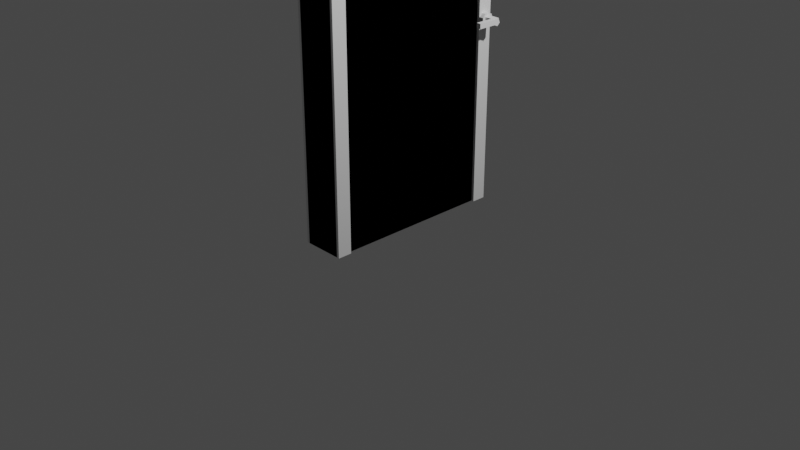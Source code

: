 # Source: Door.blend  (saved by Blender 2.82.7; exported with 4.5.12 LTS)
import bpy
from mathutils import Matrix  # noqa: F401  (used for matrix-valued properties, if any)

bpy.ops.wm.read_factory_settings(use_empty=True)
scene = bpy.context.scene
scene.name = 'Scene'

# ---- collections
col_collection = bpy.data.collections.new('Collection'); scene.collection.children.link(col_collection)

# ---- materials (node trees are filled in below, after node groups)
mat_material = bpy.data.materials.new('Material')
mat_material.alpha_threshold = 0.0
mat_material.use_transparent_shadow = False
mat_material.line_color = (0.0, 0.0, 0.0, 1.0)

# ---- material node trees
mat_material.use_nodes = True; mat_material.node_tree.nodes.clear()
_N = mat_material.node_tree.nodes; _L = mat_material.node_tree.links
n0 = _N.new('ShaderNodeOutputMaterial'); n0.name = 'Material Output'; n0.location = (300, 300)
n1 = _N.new('ShaderNodeBsdfPrincipled'); n1.name = 'Principled BSDF'; n1.location = (10, 300)
n1.distribution = 'GGX'
n1.subsurface_method = 'BURLEY'
n1.inputs[2].default_value = 0.4
n1.inputs[3].default_value = 1.45
n1.inputs[27].default_value = (0.0, 0.0, 0.0, 1.0)
n1.inputs[28].default_value = 1.0
_L.new(n1.outputs[0], n0.inputs[0])
n0.is_active_output = True

# ---- world
world_world = bpy.data.worlds.new('World'); scene.world = world_world
world_world.use_nodes = True; world_world.node_tree.nodes.clear()
_N = world_world.node_tree.nodes; _L = world_world.node_tree.links
n0 = _N.new('ShaderNodeOutputWorld'); n0.name = 'World Output'; n0.location = (300, 300)
n1 = _N.new('ShaderNodeBackground'); n1.name = 'Background'; n1.location = (10, 300)
n1.inputs[0].default_value = (0.05088, 0.05088, 0.05088, 1.0)
_L.new(n1.outputs[0], n0.inputs[0])
n0.is_active_output = True
world_world.color = (0.05088, 0.05088, 0.05088)
world_world.use_sun_shadow = False
world_world.sun_shadow_jitter_overblur = 0.0

# ---- cameras
cam_camera = bpy.data.cameras.new('Camera')
cam_camera.clip_end = 100.0
cam_camera.ortho_scale = 7.314

# ---- lights
light_light = bpy.data.lights.new('Light', 'POINT')
light_light.transmission_factor = 0.0
light_light.energy = 1000.0
light_light.shadow_soft_size = 0.1
light_light.shadow_maximum_resolution = 0.006
light_light.use_absolute_resolution = True

# ---- meshes
me_cube = bpy.data.meshes.new('Cube')
me_cube.from_pydata([(1.0, 1.0, 1.0), (1.0, 1.0, -1.0), (1.0, -1.0, 1.0), (1.0, -1.0, -1.0), (-1.0, 1.0, 1.0), (-1.0, 1.0, -1.0), (-1.0, -1.0, 1.0), (-1.0, -1.0, -1.0), (-1.0, -0.8479, -1.0), (1.0, -0.8479, 1.0), (-1.0, -0.8479, 1.0), (1.0, -0.8479, -1.0), (1.0, 1.0, 0.9225), (-1.0, -1.0, 0.9225), (1.0, -1.0, 0.9225), (-1.0, 1.0, 0.9225), (1.0, -0.8479, 0.9225), (-1.0, -0.8479, 0.9225), (1.138, -1.0, 0.9225), (1.138, -1.0, -1.0), (1.138, -0.8479, 1.0), (1.138, -1.0, 1.0), (1.138, 1.0, 1.0), (1.138, -0.8479, -1.0), (1.138, -0.8479, 0.9225), (1.138, 1.0, 0.9225)], [], [(9, 10, 6, 2), (14, 2, 6, 13), (17, 10, 4, 15), (8, 11, 3, 7), (0, 9, 20, 22), (15, 4, 0, 12), (3, 11, 23, 19), (5, 1, 11, 8), (13, 6, 10, 17), (0, 4, 10, 9), (7, 13, 17, 8), (1, 12, 16, 11), (5, 15, 12, 1), (14, 3, 19, 18), (8, 17, 15, 5), (3, 14, 13, 7), (24, 20, 21, 18), (25, 22, 20, 24), (23, 24, 18, 19), (2, 14, 18, 21), (12, 0, 22, 25), (9, 2, 21, 20), (16, 12, 25, 24), (11, 16, 24, 23)])
_uv = me_cube.uv_layers.new(name='UVMap')
_uv.uv.foreach_set('vector', [0.625, 0.731, 0.875, 0.731, 0.875, 0.75, 0.625, 0.75, 0.6153, 0.75, 0.625, 0.75, 0.625, 1.0, 0.6153, 1.0, 0.6153, 0.01901, 0.625, 0.01901, 0.625, 0.25, 0.6153, 0.25, 0.125, 0.731, 0.375, 0.731, 0.375, 0.75, 0.125, 0.75, 0.625, 0.5, 0.625, 0.731, 0.625, 0.731, 0.625, 0.5, 0.6153, 0.25, 0.625, 0.25, 0.625, 0.5, 0.6153, 0.5, 0.375, 0.75, 0.375, 0.731, 0.375, 0.731, 0.375, 0.75, 0.125, 0.5, 0.375, 0.5, 0.375, 0.731, 0.125, 0.731, 0.6153, 0.0, 0.625, 0.0, 0.625, 0.01901, 0.6153, 0.01901, 0.625, 0.5, 0.875, 0.5, 0.875, 0.731, 0.625, 0.731, 0.375, 0.0, 0.6153, 0.0, 0.6153, 0.01901, 0.375, 0.01901, 0.375, 0.5, 0.6153, 0.5, 0.6153, 0.731, 0.375, 0.731, 0.375, 0.25, 0.6153, 0.25, 0.6153, 0.5, 0.375, 0.5, 0.6153, 0.75, 0.375, 0.75, 0.375, 0.75, 0.6153, 0.75, 0.375, 0.01901, 0.6153, 0.01901, 0.6153, 0.25, 0.375, 0.25, 0.375, 0.75, 0.6153, 0.75, 0.6153, 1.0, 0.375, 1.0, 0.6153, 0.731, 0.625, 0.731, 0.625, 0.75, 0.6153, 0.75, 0.6153, 0.5, 0.625, 0.5, 0.625, 0.731, 0.6153, 0.731, 0.375, 0.731, 0.6153, 0.731, 0.6153, 0.75, 0.375, 0.75, 0.625, 0.75, 0.6153, 0.75, 0.6153, 0.75, 0.625, 0.75, 0.6153, 0.5, 0.625, 0.5, 0.625, 0.5, 0.6153, 0.5, 0.625, 0.731, 0.625, 0.75, 0.625, 0.75, 0.625, 0.731, 0.6153, 0.731, 0.6153, 0.5, 0.6153, 0.5, 0.6153, 0.731, 0.375, 0.731, 0.6153, 0.731, 0.6153, 0.731, 0.375, 0.731])
me_cube.materials.append(mat_material)
me_cube.use_remesh_preserve_volume = False
me_cube.use_remesh_preserve_attributes = False
me_cube.use_mirror_vertex_groups = False
me_cube.update()
me_cylinder_001 = bpy.data.meshes.new('Cylinder.001')
me_cylinder_001.from_pydata([(0.0, 0.1, -0.035), (0.06428, 0.0766, -0.035), (0.09848, 0.01736, -0.035), (0.0866, -0.05, -0.035), (0.0342, -0.09397, -0.035), (-0.0342, -0.09397, -0.035), (-0.0866, -0.05, -0.035), (-0.09848, 0.01736, -0.035), (-0.06428, 0.0766, -0.035), (0.02044, 0.05614, 0.035), (0.06262, 0.01104, 0.2102), (0.06262, 0.01104, 0.035), (0.03841, -0.04577, 0.2102), (0.03841, -0.04577, 0.035), (-0.03841, -0.04577, 0.2102), (-0.03841, -0.04577, 0.035), (0.02044, 0.05614, 0.2102), (-0.05174, 0.02987, 0.035), (0.06428, 0.0766, 0.035), (0.0, 0.1, 0.035), (0.09848, 0.01736, 0.035), (0.0866, -0.05, 0.035), (0.0342, -0.09397, 0.035), (-0.0342, -0.09397, 0.035), (-0.0866, -0.05, 0.035), (-0.09848, 0.01736, 0.035), (-0.06428, 0.0766, 0.035), (-0.05174, 0.02987, 0.2102), (0.06262, 0.01104, 0.1409), (0.03841, -0.04577, 0.1409), (-0.05174, 0.02987, 0.1409), (0.02044, 0.05614, 0.1409), (-0.03841, -0.04577, 0.1409), (-0.03841, -0.3343, 0.2102), (0.03841, -0.3343, 0.2102), (-0.03841, -0.3343, 0.1409), (0.03841, -0.3343, 0.1409)], [], [(0, 19, 18, 1), (1, 18, 20, 2), (2, 20, 21, 3), (3, 21, 22, 4), (4, 22, 23, 5), (5, 23, 24, 6), (6, 24, 25, 7), (7, 25, 26, 8), (8, 26, 19, 0), (0, 1, 2, 3, 4, 5, 6, 7, 8), (29, 28, 10, 12), (9, 18, 19), (9, 11, 20, 18), (11, 13, 21, 20), (13, 22, 21), (13, 15, 23, 22), (15, 24, 23), (15, 17, 25, 24), (17, 26, 25), (17, 9, 19, 26), (16, 27, 14, 12, 10), (31, 30, 27, 16), (30, 32, 14, 27), (28, 31, 16, 10), (32, 29, 36, 35), (15, 13, 29, 32), (11, 9, 31, 28), (17, 15, 32, 30), (9, 17, 30, 31), (13, 11, 28, 29), (35, 36, 34, 33), (29, 12, 34, 36), (14, 32, 35, 33), (12, 14, 33, 34)])
_uv = me_cylinder_001.uv_layers.new(name='UVMap')
_uv.uv.foreach_set('vector', [1.0, 0.5, 1.0, 1.0, 0.8889, 1.0, 0.8889, 0.5, 0.8889, 0.5, 0.8889, 1.0, 0.7778, 1.0, 0.7778, 0.5, 0.7778, 0.5, 0.7778, 1.0, 0.6667, 1.0, 0.6667, 0.5, 0.6667, 0.5, 0.6667, 1.0, 0.5556, 1.0, 0.5556, 0.5, 0.5556, 0.5, 0.5556, 1.0, 0.4444, 1.0, 0.4444, 0.5, 0.4444, 0.5, 0.4444, 1.0, 0.3333, 1.0, 0.3333, 0.5, 0.3333, 0.5, 0.3333, 1.0, 0.2222, 1.0, 0.2222, 0.5, 0.2222, 0.5, 0.2222, 1.0, 0.1111, 1.0, 0.1111, 0.5, 0.1111, 0.5, 0.1111, 1.0, 4.47e-08, 1.0, 4.47e-08, 0.5, 0.75, 0.49, 0.9043, 0.4339, 0.9864, 0.2917, 0.9578, 0.13, 0.8321, 0.02447, 0.6679, 0.02447, 0.5422, 0.13, 0.5136, 0.2917, 0.5957, 0.4339, 0.3422, 0.1402, 0.4003, 0.2765, 0.4003, 0.2765, 0.3422, 0.1402, 0.299, 0.3847, 0.4043, 0.4339, 0.25, 0.49, 0.299, 0.3847, 0.4003, 0.2765, 0.4864, 0.2917, 0.4043, 0.4339, 0.4003, 0.2765, 0.3422, 0.1402, 0.4578, 0.13, 0.4864, 0.2917, 0.3422, 0.1402, 0.3321, 0.02447, 0.4578, 0.13, 0.3422, 0.1402, 0.1578, 0.1402, 0.1679, 0.02447, 0.3321, 0.02447, 0.1578, 0.1402, 0.04215, 0.13, 0.1679, 0.02447, 0.1578, 0.1402, 0.1258, 0.3217, 0.01365, 0.2917, 0.04215, 0.13, 0.1258, 0.3217, 0.09573, 0.4339, 0.01365, 0.2917, 0.1258, 0.3217, 0.299, 0.3847, 0.25, 0.49, 0.09573, 0.4339, 0.299, 0.3847, 0.1258, 0.3217, 0.1578, 0.1402, 0.3422, 0.1402, 0.4003, 0.2765, 0.299, 0.3847, 0.1258, 0.3217, 0.1258, 0.3217, 0.299, 0.3847, 0.1258, 0.3217, 0.1578, 0.1402, 0.1578, 0.1402, 0.1258, 0.3217, 0.4003, 0.2765, 0.299, 0.3847, 0.299, 0.3847, 0.4003, 0.2765, 0.1578, 0.1402, 0.3422, 0.1402, 0.3422, 0.1402, 0.1578, 0.1402, 0.1578, 0.1402, 0.3422, 0.1402, 0.3422, 0.1402, 0.1578, 0.1402, 0.4003, 0.2765, 0.299, 0.3847, 0.299, 0.3847, 0.4003, 0.2765, 0.1258, 0.3217, 0.1578, 0.1402, 0.1578, 0.1402, 0.1258, 0.3217, 0.299, 0.3847, 0.1258, 0.3217, 0.1258, 0.3217, 0.299, 0.3847, 0.3422, 0.1402, 0.4003, 0.2765, 0.4003, 0.2765, 0.3422, 0.1402, 0.1578, 0.1402, 0.3422, 0.1402, 0.3422, 0.1402, 0.1578, 0.1402, 0.3422, 0.1402, 0.3422, 0.1402, 0.3422, 0.1402, 0.3422, 0.1402, 0.1578, 0.1402, 0.1578, 0.1402, 0.1578, 0.1402, 0.1578, 0.1402, 0.3422, 0.1402, 0.1578, 0.1402, 0.1578, 0.1402, 0.3422, 0.1402])
me_cylinder_001.use_remesh_fix_poles = True
me_cylinder_001.use_remesh_preserve_attributes = False
me_cylinder_001.use_mirror_vertex_groups = False
me_cylinder_001.update()

# ---- objects
ob_cube = bpy.data.objects.new('Cube', me_cube)
ob_light = bpy.data.objects.new('Light', light_light)
ob_camera = bpy.data.objects.new('Camera', cam_camera)
ob_cylinder = bpy.data.objects.new('Cylinder', me_cylinder_001)

# ---- transforms, parenting, visibility, modifiers, constraints
ob_cube.location = (0.0, 0.0, 2.0)
ob_cube.scale = (0.2043, 1.0, 2.0)
ob_cube.lock_rotations_4d = False
ob_cube.empty_display_type = 'ARROWS'
ob_cube.lineart.crease_threshold = 0.0
_m = ob_cube.modifiers.new('Mirror', 'MIRROR')
_m.use_axis = (True, True, False)
ob_light.location = (4.076, 1.005, 5.904)
ob_light.rotation_euler = (0.6503, 0.05522, 1.866)
ob_light.lock_rotations_4d = False
ob_light.empty_display_type = 'ARROWS'
ob_light.color = (0.0, 0.0, 0.0, 0.0)
ob_light.lineart.crease_threshold = 0.0
ob_camera.location = (7.359, -6.926, 4.958)
ob_camera.rotation_euler = (1.109, 0.0, 0.8149)
ob_camera.lock_rotations_4d = False
ob_camera.empty_display_type = 'ARROWS'
ob_camera.color = (0.0, 0.0, 0.0, 0.0)
ob_camera.display_type = 'WIRE'
ob_camera.lineart.crease_threshold = 0.0
ob_cylinder.location = (0.2565, 0.9136, 1.945)
ob_cylinder.rotation_euler = (0.0, 1.571, 0.0)
ob_cylinder.scale = (0.6945, 0.6945, 0.6945)
ob_cylinder.lineart.crease_threshold = 0.0

# ---- collection membership
col_collection.objects.link(ob_cube)
col_collection.objects.link(ob_light)
col_collection.objects.link(ob_camera)
col_collection.objects.link(ob_cylinder)

# ---- scene / render settings (as saved in the file)
scene.camera = ob_camera
scene.frame_start = 1; scene.frame_end = 250; scene.frame_set(1)
scene.render.engine = 'BLENDER_EEVEE_NEXT'
scene.cycles.use_denoising = False
scene.cycles.samples = 128
scene.cycles.sampling_pattern = 'TABULATED_SOBOL'
scene.cycles.use_adaptive_sampling = False
scene.cycles.use_light_tree = False
scene.view_settings.view_transform = 'Filmic'
bpy.context.view_layer.update()
